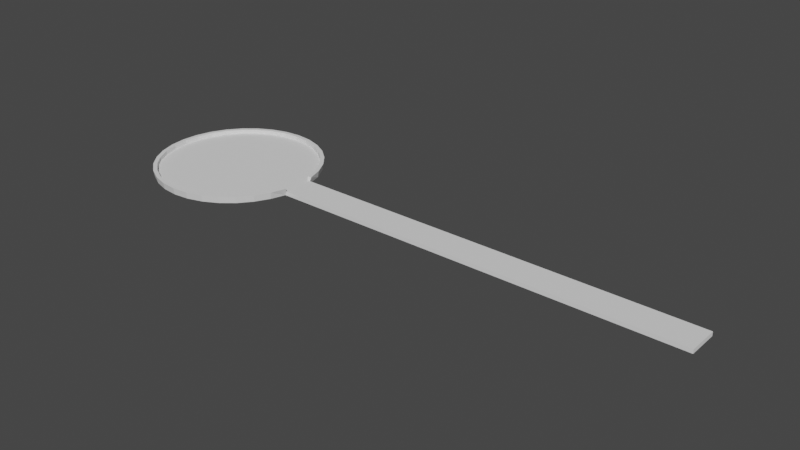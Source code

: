 # Source: Stage.blend  (saved by Blender 2.93.21; exported with 4.5.12 LTS)
import bpy
from mathutils import Matrix  # noqa: F401  (used for matrix-valued properties, if any)

bpy.ops.wm.read_factory_settings(use_empty=True)
scene = bpy.context.scene
scene.name = 'Scene'

# ---- collections
col_collection = bpy.data.collections.new('Collection'); scene.collection.children.link(col_collection)

# ---- world
world_world = bpy.data.worlds.new('World'); scene.world = world_world
world_world.use_nodes = True; world_world.node_tree.nodes.clear()
_N = world_world.node_tree.nodes; _L = world_world.node_tree.links
n0 = _N.new('ShaderNodeOutputWorld'); n0.name = 'World Output'; n0.location = (300, 300)
n1 = _N.new('ShaderNodeBackground'); n1.name = 'Background'; n1.location = (10, 300)
n1.inputs[0].default_value = (0.05088, 0.05088, 0.05088, 1.0)
_L.new(n1.outputs[0], n0.inputs[0])
n0.is_active_output = True
world_world.color = (0.05088, 0.05088, 0.05088)
world_world.use_sun_shadow = False
world_world.sun_shadow_jitter_overblur = 0.0

# ---- meshes
me_cylinder = bpy.data.meshes.new('Cylinder')
me_cylinder.from_pydata([(19.62, -3.902, 0.0), (18.48, -7.654, 0.0), (16.63, -11.11, 0.0), (14.14, -14.14, 0.0), (11.11, -16.63, 0.0), (7.654, -18.48, 0.0), (3.902, -19.62, 0.0), (-1.808e-06, -20.0, 0.0), (-3.902, -19.62, 0.0), (-7.654, -18.48, 0.0), (-11.11, -16.63, 0.0), (-14.14, -14.14, 0.0), (-16.63, -11.11, 0.0), (-18.48, -7.654, 0.0), (-19.62, -3.902, 0.0), (-20.0, 2.626e-06, 0.0), (-19.62, 3.902, 0.0), (-18.48, 7.654, 0.0), (-16.63, 11.11, 0.0), (-14.14, 14.14, 0.0), (-11.11, 16.63, 0.0), (-7.654, 18.48, 0.0), (-3.902, 19.62, 0.0), (1.053e-06, 20.0, 0.0), (3.902, 19.62, 0.0), (7.654, 18.48, 0.0), (11.11, 16.63, 0.0), (14.14, 14.14, 0.0), (16.63, 11.11, 0.0), (18.48, 7.654, 0.0), (19.62, 3.902, 0.0), (24.44, -3.902, 0.0), (24.44, 3.902, 0.0), (14.14, -14.14, 1.0), (16.63, -11.11, 1.0), (18.48, -7.654, 1.0), (19.62, -3.902, 1.0), (11.11, -16.63, 1.0), (7.654, -18.48, 1.0), (3.902, -19.62, 1.0), (-1.808e-06, -20.0, 1.0), (-3.902, -19.62, 1.0), (-7.654, -18.48, 1.0), (-11.11, -16.63, 1.0), (-14.14, -14.14, 1.0), (-16.63, -11.11, 1.0), (-18.48, -7.654, 1.0), (-19.62, -3.902, 1.0), (-20.0, 2.626e-06, 1.0), (-19.62, 3.902, 1.0), (-18.48, 7.654, 1.0), (-16.63, 11.11, 1.0), (-14.14, 14.14, 1.0), (-11.11, 16.63, 1.0), (-7.654, 18.48, 1.0), (-3.902, 19.62, 1.0), (1.053e-06, 20.0, 1.0), (3.902, 19.62, 1.0), (7.654, 18.48, 1.0), (11.11, 16.63, 1.0), (14.14, 14.14, 1.0), (16.63, 11.11, 1.0), (18.48, 7.654, 1.0), (19.62, 3.902, 1.0), (124.4, -3.902, 0.0), (124.4, 3.902, 0.0)], [], [(0, 30, 29, 28, 27, 26, 25, 24, 23, 22, 21, 20, 19, 18, 17, 16, 15, 14, 13, 12, 11, 10, 9, 8, 7, 6, 5, 4, 3, 2, 1), (11, 12, 45, 44), (0, 31, 32, 30), (24, 25, 58, 57), (25, 26, 59, 58), (12, 13, 46, 45), (26, 27, 60, 59), (13, 14, 47, 46), (0, 1, 35, 36), (27, 28, 61, 60), (14, 15, 48, 47), (1, 2, 34, 35), (28, 29, 62, 61), (15, 16, 49, 48), (2, 3, 33, 34), (29, 30, 63, 62), (16, 17, 50, 49), (3, 4, 37, 33), (17, 18, 51, 50), (4, 5, 38, 37), (18, 19, 52, 51), (5, 6, 39, 38), (19, 20, 53, 52), (6, 7, 40, 39), (20, 21, 54, 53), (7, 8, 41, 40), (21, 22, 55, 54), (8, 9, 42, 41), (22, 23, 56, 55), (9, 10, 43, 42), (23, 24, 57, 56), (10, 11, 44, 43), (32, 31, 64, 65)])
_uv = me_cylinder.uv_layers.new(name='UVMap')
_uv.uv.foreach_set('vector', [0.2968, 0.4854, 0.2032, 0.4854, 0.1582, 0.4717, 0.1167, 0.4496, 0.08029, 0.4197, 0.05045, 0.3833, 0.02827, 0.3418, 0.01461, 0.2968, 0.01, 0.25, 0.01461, 0.2032, 0.02827, 0.1582, 0.05045, 0.1167, 0.08029, 0.08029, 0.1167, 0.05045, 0.1582, 0.02827, 0.2032, 0.01461, 0.25, 0.01, 0.2968, 0.01461, 0.3418, 0.02827, 0.3833, 0.05045, 0.4197, 0.08029, 0.4496, 0.1167, 0.4717, 0.1582, 0.4854, 0.2032, 0.49, 0.25, 0.4854, 0.2968, 0.4717, 0.3418, 0.4496, 0.3833, 0.4197, 0.4197, 0.3833, 0.4496, 0.3418, 0.4717, 0.4197, 0.08029, 0.3833, 0.05045, 0.3833, 0.05045, 0.4197, 0.08029, 0.2968, 0.4854, 0.2968, 0.4854, 0.2032, 0.4854, 0.2032, 0.4854, 0.01461, 0.2968, 0.02827, 0.3418, 0.02827, 0.3418, 0.01461, 0.2968, 0.02827, 0.3418, 0.05045, 0.3833, 0.05045, 0.3833, 0.02827, 0.3418, 0.3833, 0.05045, 0.3418, 0.02827, 0.3418, 0.02827, 0.3833, 0.05045, 0.05045, 0.3833, 0.08029, 0.4197, 0.08029, 0.4197, 0.05045, 0.3833, 0.3418, 0.02827, 0.2968, 0.01461, 0.2968, 0.01461, 0.3418, 0.02827, 0.2968, 0.4854, 0.3418, 0.4717, 0.3418, 0.4717, 0.2968, 0.4854, 0.08029, 0.4197, 0.1167, 0.4496, 0.1167, 0.4496, 0.08029, 0.4197, 0.2968, 0.01461, 0.25, 0.01, 0.25, 0.01, 0.2968, 0.01461, 0.3418, 0.4717, 0.3833, 0.4496, 0.3833, 0.4496, 0.3418, 0.4717, 0.1167, 0.4496, 0.1582, 0.4717, 0.1582, 0.4717, 0.1167, 0.4496, 0.25, 0.01, 0.2032, 0.01461, 0.2032, 0.01461, 0.25, 0.01, 0.3833, 0.4496, 0.4197, 0.4197, 0.4197, 0.4197, 0.3833, 0.4496, 0.1582, 0.4717, 0.2032, 0.4854, 0.2032, 0.4854, 0.1582, 0.4717, 0.2032, 0.01461, 0.1582, 0.02827, 0.1582, 0.02827, 0.2032, 0.01461, 0.4197, 0.4197, 0.4496, 0.3833, 0.4496, 0.3833, 0.4197, 0.4197, 0.1582, 0.02827, 0.1167, 0.05045, 0.1167, 0.05045, 0.1582, 0.02827, 0.4496, 0.3833, 0.4717, 0.3418, 0.4717, 0.3418, 0.4496, 0.3833, 0.1167, 0.05045, 0.08029, 0.08029, 0.08029, 0.08029, 0.1167, 0.05045, 0.4717, 0.3418, 0.4854, 0.2968, 0.4854, 0.2968, 0.4717, 0.3418, 0.08029, 0.08029, 0.05045, 0.1167, 0.05045, 0.1167, 0.08029, 0.08029, 0.4854, 0.2968, 0.49, 0.25, 0.49, 0.25, 0.4854, 0.2968, 0.05045, 0.1167, 0.02827, 0.1582, 0.02827, 0.1582, 0.05045, 0.1167, 0.49, 0.25, 0.4854, 0.2032, 0.4854, 0.2032, 0.49, 0.25, 0.02827, 0.1582, 0.01461, 0.2032, 0.01461, 0.2032, 0.02827, 0.1582, 0.4854, 0.2032, 0.4717, 0.1582, 0.4717, 0.1582, 0.4854, 0.2032, 0.01461, 0.2032, 0.01, 0.25, 0.01, 0.25, 0.01461, 0.2032, 0.4717, 0.1582, 0.4496, 0.1167, 0.4496, 0.1167, 0.4717, 0.1582, 0.01, 0.25, 0.01461, 0.2968, 0.01461, 0.2968, 0.01, 0.25, 0.4496, 0.1167, 0.4197, 0.08029, 0.4197, 0.08029, 0.4496, 0.1167, 0.2032, 0.4854, 0.2968, 0.4854, 0.2968, 0.4854, 0.2032, 0.4854])
me_cylinder.use_remesh_fix_poles = True
me_cylinder.use_remesh_preserve_attributes = False
me_cylinder.update()

# ---- objects
ob_cylinder = bpy.data.objects.new('Cylinder', me_cylinder)

# ---- transforms, parenting, visibility, modifiers, constraints
ob_cylinder.location = (0.0, 0.0, 0.0)
_m = ob_cylinder.modifiers.new('Solidify', 'SOLIDIFY')
_m.thickness = 1.0

# ---- collection membership
col_collection.objects.link(ob_cylinder)

# ---- scene / render settings (as saved in the file)
scene.frame_start = 1; scene.frame_end = 250; scene.frame_set(1)
scene.render.engine = 'BLENDER_EEVEE_NEXT'
scene.cycles.use_denoising = False
scene.cycles.samples = 128
scene.cycles.sampling_pattern = 'TABULATED_SOBOL'
scene.cycles.use_adaptive_sampling = False
scene.cycles.use_light_tree = False
scene.view_settings.view_transform = 'Filmic'
bpy.context.view_layer.update()

# ---- added for rendering (the .blend has no active camera and no usable light): camera, sun
cam_auto = bpy.data.cameras.new('AutoCamera')
cam_auto.lens = 50.0
cam_auto.sensor_width = 36.0
cam_auto.clip_end = 2458.28
ob_auto_camera = bpy.data.objects.new('AutoCamera', cam_auto)
scene.collection.objects.link(ob_auto_camera)
ob_auto_camera.location = (191.792, -168.088, 112.059)
ob_auto_camera.rotation_euler = (1.09748, -7.21219e-08, 0.694738)
scene.camera = ob_auto_camera
light_auto_sun = bpy.data.lights.new('AutoSun', 'SUN')
light_auto_sun.energy = 3.0
light_auto_sun.angle = 0.0523599
ob_auto_sun = bpy.data.objects.new('AutoSun', light_auto_sun)
scene.collection.objects.link(ob_auto_sun)
ob_auto_sun.rotation_euler = (0.872665, 0.174533, 0.523599)
bpy.context.view_layer.update()
